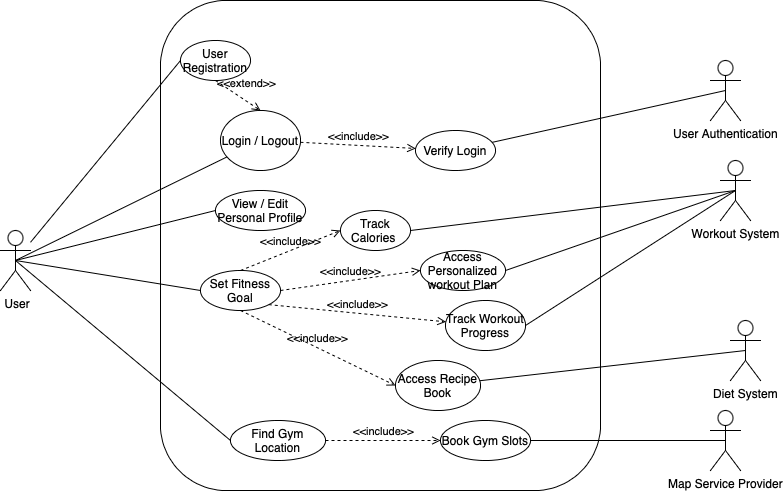

The diagram above was exported from draw.io. Its source (the exported page's mxGraphModel, read from the mxfile embedded in the PNG):
<mxGraphModel dx="788" dy="1187" grid="1" gridSize="10" guides="1" tooltips="1" connect="1" arrows="1" fold="1" page="1" pageScale="1" pageWidth="850" pageHeight="1100" math="0" shadow="0">
  <root>
    <mxCell id="0" />
    <mxCell id="1" parent="0" />
    <mxCell id="WjqoPoKPiaZqf-FMj01e-7" value="" style="rounded=1;whiteSpace=wrap;html=1;" parent="1" vertex="1">
      <mxGeometry x="170" y="300" width="440" height="490" as="geometry" />
    </mxCell>
    <mxCell id="WjqoPoKPiaZqf-FMj01e-8" value="&amp;nbsp;User" style="shape=umlActor;verticalLabelPosition=bottom;verticalAlign=top;html=1;outlineConnect=0;" parent="1" vertex="1">
      <mxGeometry x="10" y="530" width="30" height="60" as="geometry" />
    </mxCell>
    <mxCell id="WjqoPoKPiaZqf-FMj01e-17" value="User Authentication" style="shape=umlActor;verticalLabelPosition=bottom;verticalAlign=top;html=1;outlineConnect=0;" parent="1" vertex="1">
      <mxGeometry x="720" y="360" width="30" height="60" as="geometry" />
    </mxCell>
    <mxCell id="WjqoPoKPiaZqf-FMj01e-18" value="Login / Logout" style="ellipse;whiteSpace=wrap;html=1;" parent="1" vertex="1">
      <mxGeometry x="230" y="410" width="80" height="60" as="geometry" />
    </mxCell>
    <mxCell id="WjqoPoKPiaZqf-FMj01e-20" value="Diet System" style="shape=umlActor;verticalLabelPosition=bottom;verticalAlign=top;html=1;outlineConnect=0;" parent="1" vertex="1">
      <mxGeometry x="740" y="620" width="30" height="60" as="geometry" />
    </mxCell>
    <mxCell id="WjqoPoKPiaZqf-FMj01e-21" value="Workout System" style="shape=umlActor;verticalLabelPosition=bottom;verticalAlign=top;html=1;outlineConnect=0;" parent="1" vertex="1">
      <mxGeometry x="730" y="460" width="30" height="60" as="geometry" />
    </mxCell>
    <mxCell id="WjqoPoKPiaZqf-FMj01e-22" value="Map Service Provider" style="shape=umlActor;verticalLabelPosition=bottom;verticalAlign=top;html=1;outlineConnect=0;" parent="1" vertex="1">
      <mxGeometry x="720" y="710" width="30" height="60" as="geometry" />
    </mxCell>
    <mxCell id="WjqoPoKPiaZqf-FMj01e-23" value="User Registration" style="ellipse;whiteSpace=wrap;html=1;" parent="1" vertex="1">
      <mxGeometry x="190" y="340" width="70" height="40" as="geometry" />
    </mxCell>
    <mxCell id="WjqoPoKPiaZqf-FMj01e-24" value="View / Edit Personal Profile" style="ellipse;whiteSpace=wrap;html=1;" parent="1" vertex="1">
      <mxGeometry x="225" y="490" width="90" height="40" as="geometry" />
    </mxCell>
    <mxCell id="WjqoPoKPiaZqf-FMj01e-25" value="Set Fitness Goal" style="ellipse;whiteSpace=wrap;html=1;" parent="1" vertex="1">
      <mxGeometry x="210" y="570" width="80" height="40" as="geometry" />
    </mxCell>
    <mxCell id="WjqoPoKPiaZqf-FMj01e-26" value="Track Workout Progress" style="ellipse;whiteSpace=wrap;html=1;" parent="1" vertex="1">
      <mxGeometry x="455" y="600" width="80" height="50" as="geometry" />
    </mxCell>
    <mxCell id="WjqoPoKPiaZqf-FMj01e-27" value="Track Calories&amp;nbsp;" style="ellipse;whiteSpace=wrap;html=1;" parent="1" vertex="1">
      <mxGeometry x="350" y="510" width="70" height="40" as="geometry" />
    </mxCell>
    <mxCell id="WjqoPoKPiaZqf-FMj01e-28" value="Access Personalized workout Plan" style="ellipse;whiteSpace=wrap;html=1;" parent="1" vertex="1">
      <mxGeometry x="430" y="550" width="85" height="40" as="geometry" />
    </mxCell>
    <mxCell id="WjqoPoKPiaZqf-FMj01e-29" value="Access Recipe Book" style="ellipse;whiteSpace=wrap;html=1;" parent="1" vertex="1">
      <mxGeometry x="405" y="660" width="85" height="50" as="geometry" />
    </mxCell>
    <mxCell id="WjqoPoKPiaZqf-FMj01e-30" value="Find Gym Location" style="ellipse;whiteSpace=wrap;html=1;" parent="1" vertex="1">
      <mxGeometry x="240" y="720" width="95" height="40" as="geometry" />
    </mxCell>
    <mxCell id="WjqoPoKPiaZqf-FMj01e-32" value="Book Gym Slots" style="ellipse;whiteSpace=wrap;html=1;" parent="1" vertex="1">
      <mxGeometry x="450" y="720" width="90" height="40" as="geometry" />
    </mxCell>
    <mxCell id="WjqoPoKPiaZqf-FMj01e-35" value="&amp;lt;&amp;lt;include&amp;gt;&amp;gt;" style="html=1;verticalAlign=bottom;labelBackgroundColor=none;endArrow=open;endFill=0;dashed=1;rounded=0;" parent="1" source="WjqoPoKPiaZqf-FMj01e-18" target="WjqoPoKPiaZqf-FMj01e-36" edge="1">
      <mxGeometry width="160" relative="1" as="geometry">
        <mxPoint x="390" y="550" as="sourcePoint" />
        <mxPoint x="340" y="450" as="targetPoint" />
      </mxGeometry>
    </mxCell>
    <mxCell id="WjqoPoKPiaZqf-FMj01e-36" value="Verify Login" style="ellipse;whiteSpace=wrap;html=1;" parent="1" vertex="1">
      <mxGeometry x="425" y="430" width="80" height="40" as="geometry" />
    </mxCell>
    <mxCell id="WjqoPoKPiaZqf-FMj01e-38" value="&amp;lt;&amp;lt;extend&amp;gt;&amp;gt;" style="html=1;verticalAlign=bottom;labelBackgroundColor=none;endArrow=open;endFill=0;dashed=1;rounded=0;entryX=0.5;entryY=0;entryDx=0;entryDy=0;exitX=0.5;exitY=1;exitDx=0;exitDy=0;" parent="1" source="WjqoPoKPiaZqf-FMj01e-23" target="WjqoPoKPiaZqf-FMj01e-18" edge="1">
      <mxGeometry x="0.1963" y="7" width="160" relative="1" as="geometry">
        <mxPoint x="225" y="390" as="sourcePoint" />
        <mxPoint x="550" y="550" as="targetPoint" />
        <mxPoint as="offset" />
      </mxGeometry>
    </mxCell>
    <mxCell id="WjqoPoKPiaZqf-FMj01e-39" value="" style="endArrow=none;html=1;rounded=0;entryX=0.5;entryY=0.5;entryDx=0;entryDy=0;entryPerimeter=0;" parent="1" source="WjqoPoKPiaZqf-FMj01e-36" target="WjqoPoKPiaZqf-FMj01e-17" edge="1">
      <mxGeometry width="50" height="50" relative="1" as="geometry">
        <mxPoint x="440" y="570" as="sourcePoint" />
        <mxPoint x="490" y="520" as="targetPoint" />
      </mxGeometry>
    </mxCell>
    <mxCell id="WjqoPoKPiaZqf-FMj01e-40" value="" style="endArrow=none;html=1;rounded=0;exitX=0.5;exitY=0.5;exitDx=0;exitDy=0;exitPerimeter=0;" parent="1" source="WjqoPoKPiaZqf-FMj01e-8" target="WjqoPoKPiaZqf-FMj01e-18" edge="1">
      <mxGeometry width="50" height="50" relative="1" as="geometry">
        <mxPoint x="440" y="570" as="sourcePoint" />
        <mxPoint x="490" y="520" as="targetPoint" />
      </mxGeometry>
    </mxCell>
    <mxCell id="WjqoPoKPiaZqf-FMj01e-46" value="" style="endArrow=none;html=1;rounded=0;entryX=0;entryY=0.5;entryDx=0;entryDy=0;exitX=0.5;exitY=0.5;exitDx=0;exitDy=0;exitPerimeter=0;" parent="1" source="WjqoPoKPiaZqf-FMj01e-8" target="WjqoPoKPiaZqf-FMj01e-24" edge="1">
      <mxGeometry width="50" height="50" relative="1" as="geometry">
        <mxPoint x="380" y="570" as="sourcePoint" />
        <mxPoint x="430" y="520" as="targetPoint" />
      </mxGeometry>
    </mxCell>
    <mxCell id="WjqoPoKPiaZqf-FMj01e-48" value="" style="endArrow=none;html=1;rounded=0;entryX=0;entryY=0.5;entryDx=0;entryDy=0;exitX=0.5;exitY=0.5;exitDx=0;exitDy=0;exitPerimeter=0;" parent="1" source="WjqoPoKPiaZqf-FMj01e-8" target="WjqoPoKPiaZqf-FMj01e-25" edge="1">
      <mxGeometry width="50" height="50" relative="1" as="geometry">
        <mxPoint x="30" y="560" as="sourcePoint" />
        <mxPoint x="430" y="570" as="targetPoint" />
      </mxGeometry>
    </mxCell>
    <mxCell id="WjqoPoKPiaZqf-FMj01e-49" value="&amp;lt;&amp;lt;include&amp;gt;&amp;gt;" style="html=1;verticalAlign=bottom;labelBackgroundColor=none;endArrow=open;endFill=0;dashed=1;rounded=0;exitX=0.5;exitY=0;exitDx=0;exitDy=0;entryX=0;entryY=0.5;entryDx=0;entryDy=0;" parent="1" source="WjqoPoKPiaZqf-FMj01e-25" target="WjqoPoKPiaZqf-FMj01e-27" edge="1">
      <mxGeometry width="160" relative="1" as="geometry">
        <mxPoint x="320" y="600" as="sourcePoint" />
        <mxPoint x="480" y="600" as="targetPoint" />
      </mxGeometry>
    </mxCell>
    <mxCell id="WjqoPoKPiaZqf-FMj01e-50" value="&amp;lt;&amp;lt;include&amp;gt;&amp;gt;" style="html=1;verticalAlign=bottom;labelBackgroundColor=none;endArrow=open;endFill=0;dashed=1;rounded=0;exitX=1;exitY=0.5;exitDx=0;exitDy=0;entryX=0;entryY=0.5;entryDx=0;entryDy=0;" parent="1" source="WjqoPoKPiaZqf-FMj01e-25" target="WjqoPoKPiaZqf-FMj01e-28" edge="1">
      <mxGeometry width="160" relative="1" as="geometry">
        <mxPoint x="320" y="600" as="sourcePoint" />
        <mxPoint x="480" y="600" as="targetPoint" />
      </mxGeometry>
    </mxCell>
    <mxCell id="WjqoPoKPiaZqf-FMj01e-51" value="&amp;lt;&amp;lt;include&amp;gt;&amp;gt;" style="html=1;verticalAlign=bottom;labelBackgroundColor=none;endArrow=open;endFill=0;dashed=1;rounded=0;exitX=0.5;exitY=1;exitDx=0;exitDy=0;entryX=0;entryY=0.5;entryDx=0;entryDy=0;" parent="1" source="WjqoPoKPiaZqf-FMj01e-25" target="WjqoPoKPiaZqf-FMj01e-29" edge="1">
      <mxGeometry width="160" relative="1" as="geometry">
        <mxPoint x="320" y="600" as="sourcePoint" />
        <mxPoint x="480" y="600" as="targetPoint" />
      </mxGeometry>
    </mxCell>
    <mxCell id="WjqoPoKPiaZqf-FMj01e-52" value="&amp;lt;&amp;lt;include&amp;gt;&amp;gt;" style="html=1;verticalAlign=bottom;labelBackgroundColor=none;endArrow=open;endFill=0;dashed=1;rounded=0;exitX=1;exitY=1;exitDx=0;exitDy=0;" parent="1" source="WjqoPoKPiaZqf-FMj01e-25" target="WjqoPoKPiaZqf-FMj01e-26" edge="1">
      <mxGeometry width="160" relative="1" as="geometry">
        <mxPoint x="330" y="620" as="sourcePoint" />
        <mxPoint x="490" y="620" as="targetPoint" />
      </mxGeometry>
    </mxCell>
    <mxCell id="WjqoPoKPiaZqf-FMj01e-53" value="" style="endArrow=none;html=1;rounded=0;entryX=0;entryY=0.5;entryDx=0;entryDy=0;" parent="1" target="WjqoPoKPiaZqf-FMj01e-30" edge="1">
      <mxGeometry width="50" height="50" relative="1" as="geometry">
        <mxPoint x="25" y="560" as="sourcePoint" />
        <mxPoint x="430" y="600" as="targetPoint" />
      </mxGeometry>
    </mxCell>
    <mxCell id="WjqoPoKPiaZqf-FMj01e-55" value="&amp;lt;&amp;lt;include&amp;gt;&amp;gt;" style="html=1;verticalAlign=bottom;labelBackgroundColor=none;endArrow=open;endFill=0;dashed=1;rounded=0;exitX=1;exitY=0.5;exitDx=0;exitDy=0;entryX=0;entryY=0.5;entryDx=0;entryDy=0;" parent="1" source="WjqoPoKPiaZqf-FMj01e-30" target="WjqoPoKPiaZqf-FMj01e-32" edge="1">
      <mxGeometry width="160" relative="1" as="geometry">
        <mxPoint x="280" y="580" as="sourcePoint" />
        <mxPoint x="440" y="580" as="targetPoint" />
      </mxGeometry>
    </mxCell>
    <mxCell id="WjqoPoKPiaZqf-FMj01e-58" value="" style="endArrow=none;html=1;rounded=0;entryX=0.5;entryY=0.5;entryDx=0;entryDy=0;entryPerimeter=0;exitX=1;exitY=0.5;exitDx=0;exitDy=0;" parent="1" source="WjqoPoKPiaZqf-FMj01e-27" target="WjqoPoKPiaZqf-FMj01e-21" edge="1">
      <mxGeometry width="50" height="50" relative="1" as="geometry">
        <mxPoint x="450" y="560" as="sourcePoint" />
        <mxPoint x="500" y="510" as="targetPoint" />
      </mxGeometry>
    </mxCell>
    <mxCell id="WjqoPoKPiaZqf-FMj01e-62" value="" style="endArrow=none;html=1;rounded=0;entryX=0.5;entryY=0.5;entryDx=0;entryDy=0;entryPerimeter=0;exitX=1;exitY=0.5;exitDx=0;exitDy=0;" parent="1" source="WjqoPoKPiaZqf-FMj01e-28" target="WjqoPoKPiaZqf-FMj01e-21" edge="1">
      <mxGeometry width="50" height="50" relative="1" as="geometry">
        <mxPoint x="450" y="560" as="sourcePoint" />
        <mxPoint x="500" y="510" as="targetPoint" />
      </mxGeometry>
    </mxCell>
    <mxCell id="WjqoPoKPiaZqf-FMj01e-63" value="" style="endArrow=none;html=1;rounded=0;entryX=0.5;entryY=0.5;entryDx=0;entryDy=0;entryPerimeter=0;exitX=1;exitY=0.5;exitDx=0;exitDy=0;" parent="1" source="WjqoPoKPiaZqf-FMj01e-26" target="WjqoPoKPiaZqf-FMj01e-21" edge="1">
      <mxGeometry width="50" height="50" relative="1" as="geometry">
        <mxPoint x="600" y="610" as="sourcePoint" />
        <mxPoint x="650" y="560" as="targetPoint" />
      </mxGeometry>
    </mxCell>
    <mxCell id="WjqoPoKPiaZqf-FMj01e-64" value="" style="endArrow=none;html=1;rounded=0;entryX=0.5;entryY=0.5;entryDx=0;entryDy=0;entryPerimeter=0;" parent="1" source="WjqoPoKPiaZqf-FMj01e-29" target="WjqoPoKPiaZqf-FMj01e-20" edge="1">
      <mxGeometry width="50" height="50" relative="1" as="geometry">
        <mxPoint x="540" y="630" as="sourcePoint" />
        <mxPoint x="730" y="640" as="targetPoint" />
      </mxGeometry>
    </mxCell>
    <mxCell id="WjqoPoKPiaZqf-FMj01e-66" value="" style="endArrow=none;html=1;rounded=0;exitX=1;exitY=0.5;exitDx=0;exitDy=0;entryX=0.5;entryY=0.5;entryDx=0;entryDy=0;entryPerimeter=0;" parent="1" source="WjqoPoKPiaZqf-FMj01e-32" target="WjqoPoKPiaZqf-FMj01e-22" edge="1">
      <mxGeometry width="50" height="50" relative="1" as="geometry">
        <mxPoint x="540" y="690" as="sourcePoint" />
        <mxPoint x="590" y="640" as="targetPoint" />
      </mxGeometry>
    </mxCell>
    <mxCell id="hZB7sWEJdf2b9gbXIzIT-1" value="" style="endArrow=none;html=1;rounded=0;entryX=0;entryY=0.5;entryDx=0;entryDy=0;" edge="1" parent="1" source="WjqoPoKPiaZqf-FMj01e-8" target="WjqoPoKPiaZqf-FMj01e-23">
      <mxGeometry width="50" height="50" relative="1" as="geometry">
        <mxPoint x="60" y="498" as="sourcePoint" />
        <mxPoint x="308" y="420" as="targetPoint" />
      </mxGeometry>
    </mxCell>
  </root>
</mxGraphModel>